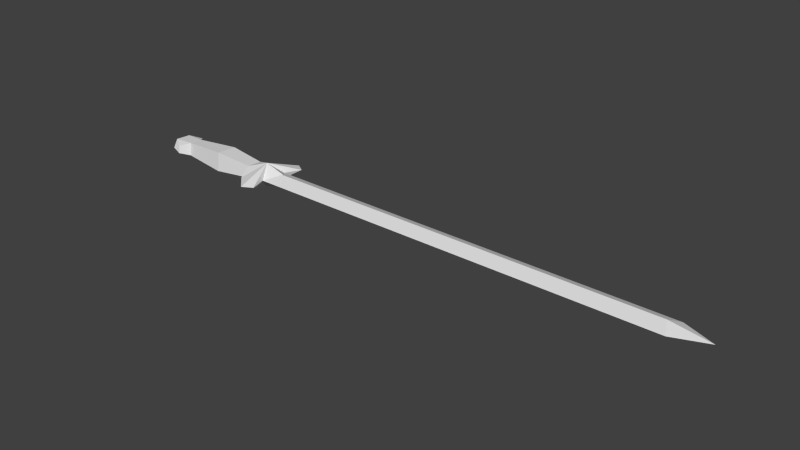 # Source: sword.blend  (saved by Blender 2.76.0; exported with 4.5.12 LTS)
import bpy
from mathutils import Matrix  # noqa: F401  (used for matrix-valued properties, if any)

bpy.ops.wm.read_factory_settings(use_empty=True)
scene = bpy.context.scene
scene.name = 'Scene'

# ---- collections
col_collection_1 = bpy.data.collections.new('Collection 1'); scene.collection.children.link(col_collection_1)

# ---- materials (node trees are filled in below, after node groups)
mat_samurai = bpy.data.materials.new('samurai')
mat_samurai.alpha_threshold = 0.0
mat_samurai.use_transparent_shadow = False
mat_samurai.roughness = 0.5
mat_samurai.specular_intensity = 0.0

# ---- material node trees

# ---- world
world_world = bpy.data.worlds.new('World'); scene.world = world_world
world_world.color = (0.05088, 0.05088, 0.05088)
world_world.use_sun_shadow = False
world_world.sun_shadow_jitter_overblur = 0.0
world_world.cycles.sampling_method = 'MANUAL'
world_world.cycles.sample_map_resolution = 256

# ---- meshes
me_object01_001 = bpy.data.meshes.new('Object01.001')
me_object01_001.from_pydata([(0.1283, -0.02825, 0.002248), (0.9561, 0.00137, 0.01074), (0.1282, 0.0008664, 0.0109), (0.9709, -0.02835, 0.001659), (0.9709, 0.02857, -0.001814), (1.036, 0.00019, -3.673e-05), (0.1283, 0.02854, -0.001218), (0.9561, -0.001178, -0.01087), (0.1282, -0.001681, -0.01071), (0.1405, -0.06381, 0.003863), (0.1095, 0.002721, 0.02319), (0.08755, -0.04525, 0.002716), (0.1206, -0.07681, 0.004595), (0.07498, -0.01414, 0.01286), (0.153, 0.001464, 0.01134), (0.07503, 0.01701, 0.01093), (0.08751, 0.04528, -0.002798), (0.1205, 0.077, -0.004698), (0.1404, 0.06397, -0.003912), (0.1095, -0.002697, -0.02331), (0.07506, -0.01693, -0.01108), (0.153, -0.001207, -0.01148), (0.07501, 0.01426, -0.01293), (-0.004624, 0.02338, 0.01763), (-0.004517, -0.01897, 0.0202), (-0.004569, -0.02336, -0.01774), (-0.004542, 0.01903, -0.02028), (-0.09535, 0.01485, 0.01223), (-0.09528, -0.01196, 0.01378), (-0.09536, 0.01177, -0.01387), (-0.09534, -0.0149, -0.01223), (-0.1342, 0.01702, 0.01113), (-0.1343, -0.01434, 0.01305), (-0.1101, 0.03151, 0.005932), (-0.1102, 0.02971, -0.009679), (-0.1255, 0.03063, -0.001919), (-0.1343, -0.01718, -0.01111), (-0.1342, 0.01419, -0.01304), (-0.1101, -0.03165, -0.005987), (-0.1101, -0.02993, 0.009712), (-0.1255, -0.03082, 0.001862), (-0.1506, -0.0001256, 3.129e-05)], [], [(0, 1, 2), (1, 0, 3), (4, 1, 5), (2, 1, 6), (4, 6, 1), (7, 0, 8), (0, 7, 3), (5, 7, 4), (4, 7, 6), (8, 6, 7), (7, 5, 3), (3, 5, 1), (9, 0, 10), (10, 11, 12), (11, 10, 13), (14, 10, 0), (15, 13, 10), (16, 10, 17), (18, 17, 10), (6, 18, 10), (19, 12, 11), (19, 0, 9), (20, 19, 11), (19, 6, 21), (19, 20, 22), (17, 19, 16), (19, 18, 6), (18, 19, 17), (11, 13, 20), (13, 15, 23), (23, 24, 13), (22, 20, 25), (25, 26, 22), (20, 13, 24), (24, 25, 20), (15, 22, 26), (26, 23, 15), (24, 23, 27), (27, 28, 24), (23, 26, 29), (29, 27, 23), (26, 25, 30), (30, 29, 26), (30, 24, 28), (24, 30, 25), (28, 27, 31), (31, 32, 28), (33, 34, 35), (29, 30, 36), (36, 37, 29), (38, 39, 40), (37, 31, 35), (32, 36, 40), (27, 29, 34), (34, 33, 27), (30, 28, 39), (39, 38, 30), (31, 27, 33), (33, 35, 31), (39, 32, 40), (32, 39, 28), (34, 37, 35), (37, 34, 29), (36, 30, 38), (38, 40, 36), (32, 31, 41), (31, 37, 41), (37, 36, 41), (36, 32, 41), (10, 14, 6), (19, 21, 0), (19, 22, 16), (16, 22, 15), (16, 15, 10), (12, 19, 9), (12, 9, 10)])
_uv = me_object01_001.uv_layers.new(name='UVMap')
_uv.uv.foreach_set('vector', [0.00225, 0.8542, 0.02455, 0.0923, 0.02455, 0.8542, 0.02455, 0.0923, 0.00225, 0.8542, 0.00225, 0.0759, 0.03885, 0.0261, 0.02455, 0.0923, 0.02455, 0.0037, 0.02455, 0.8542, 0.02455, 0.0923, 0.0469, 0.8542, 0.0469, 0.0759, 0.0469, 0.8542, 0.02455, 0.0923, 0.02455, 0.0923, 0.00225, 0.8542, 0.02455, 0.8542, 0.00225, 0.8542, 0.02455, 0.0923, 0.00225, 0.0759, 0.02455, 0.0037, 0.02455, 0.0923, 0.03885, 0.0261, 0.0469, 0.0759, 0.02455, 0.0923, 0.0469, 0.8542, 0.02455, 0.8542, 0.0469, 0.8542, 0.02455, 0.0923, 0.02455, 0.0923, 0.02455, 0.0037, 0.0103, 0.0261, 0.0103, 0.0261, 0.02455, 0.0037, 0.02455, 0.0923, 0.1383, 0.975, 0.1071, 0.9561, 0.09735, 0.922, 0.09735, 0.922, 0.1204, 0.8844, 0.1509, 0.941, 0.1204, 0.8844, 0.09735, 0.922, 0.09185, 0.863, 0.0768, 0.9965, 0.09735, 0.922, 0.1071, 0.9561, 0.0618, 0.863, 0.09185, 0.863, 0.09735, 0.922, 0.0332, 0.8844, 0.0563, 0.922, 0.0027, 0.941, 0.01525, 0.975, 0.0027, 0.941, 0.0563, 0.922, 0.0466, 0.9561, 0.01525, 0.975, 0.0563, 0.922, 0.09735, 0.922, 0.1509, 0.941, 0.1204, 0.8844, 0.09735, 0.922, 0.1071, 0.9561, 0.1383, 0.975, 0.09185, 0.863, 0.09735, 0.922, 0.1204, 0.8844, 0.0563, 0.922, 0.0466, 0.9561, 0.0768, 0.9965, 0.09735, 0.922, 0.09185, 0.863, 0.0618, 0.863, 0.0027, 0.941, 0.0563, 0.922, 0.0332, 0.8844, 0.0563, 0.922, 0.01525, 0.975, 0.0466, 0.9561, 0.01525, 0.975, 0.0563, 0.922, 0.0027, 0.941, 0.1387, 0.7147, 0.1365, 0.6933, 0.117, 0.6933, 0.09185, 0.863, 0.0618, 0.863, 0.05615, 0.7729, 0.05615, 0.7729, 0.0975, 0.7729, 0.09185, 0.863, 0.0618, 0.863, 0.09185, 0.863, 0.0975, 0.7729, 0.0975, 0.7729, 0.05615, 0.7729, 0.0618, 0.863, 0.117, 0.6933, 0.1365, 0.6933, 0.1425, 0.6033, 0.1425, 0.6033, 0.111, 0.6032, 0.117, 0.6933, 0.1365, 0.6933, 0.117, 0.6933, 0.1111, 0.6033, 0.1111, 0.6033, 0.1425, 0.6032, 0.1365, 0.6933, 0.09695, 0.6809, 0.05665, 0.6807, 0.06395, 0.5715, 0.06395, 0.5715, 0.0897, 0.5715, 0.09695, 0.6809, 0.142, 0.5111, 0.1115, 0.5113, 0.1161, 0.402, 0.1161, 0.402, 0.1374, 0.402, 0.142, 0.5111, 0.05665, 0.6809, 0.09695, 0.6807, 0.0897, 0.5715, 0.0897, 0.5715, 0.06395, 0.5715, 0.05665, 0.6809, 0.1161, 0.402, 0.142, 0.5113, 0.1374, 0.402, 0.142, 0.5113, 0.1161, 0.402, 0.1115, 0.5111, 0.0897, 0.5715, 0.06395, 0.5715, 0.0617, 0.5049, 0.0617, 0.5049, 0.09195, 0.5049, 0.0897, 0.5715, 0.1331, 0.3767, 0.1204, 0.3767, 0.1268, 0.3504, 0.06395, 0.5715, 0.0897, 0.5715, 0.09195, 0.5049, 0.09195, 0.5049, 0.0617, 0.5049, 0.06395, 0.5715, 0.1204, 0.3767, 0.1331, 0.3767, 0.1268, 0.3504, 0.1169, 0.3354, 0.1366, 0.3354, 0.1268, 0.3504, 0.1366, 0.3354, 0.1169, 0.3354, 0.1268, 0.3504, 0.1374, 0.402, 0.1161, 0.402, 0.1204, 0.3767, 0.1204, 0.3767, 0.1331, 0.3767, 0.1374, 0.402, 0.1161, 0.402, 0.1374, 0.402, 0.1331, 0.3767, 0.1331, 0.3767, 0.1204, 0.3767, 0.1161, 0.402, 0.0617, 0.5049, 0.06395, 0.5715, 0.0472, 0.5462, 0.0472, 0.5462, 0.0472, 0.5199, 0.0617, 0.5049, 0.1064, 0.5462, 0.09195, 0.5049, 0.1064, 0.5199, 0.09195, 0.5049, 0.1064, 0.5462, 0.0897, 0.5715, 0.0472, 0.5462, 0.0617, 0.5049, 0.0472, 0.5199, 0.0617, 0.5049, 0.0472, 0.5462, 0.06395, 0.5715, 0.09195, 0.5049, 0.0897, 0.5715, 0.1064, 0.5462, 0.1064, 0.5462, 0.1064, 0.5199, 0.09195, 0.5049, 0.09195, 0.5049, 0.0617, 0.5049, 0.0768, 0.477, 0.1366, 0.3354, 0.1169, 0.3354, 0.1268, 0.3076, 0.0617, 0.5049, 0.09195, 0.5049, 0.0768, 0.477, 0.1169, 0.3354, 0.1366, 0.3354, 0.1268, 0.3076, 0.0563, 0.922, 0.0768, 0.9965, 0.0466, 0.9561, 0.09735, 0.922, 0.0768, 0.9965, 0.1071, 0.9561, 0.0563, 0.922, 0.0618, 0.863, 0.0332, 0.8844, 0.1148, 0.7147, 0.117, 0.6933, 0.1365, 0.6933, 0.0332, 0.8844, 0.0618, 0.863, 0.0563, 0.922, 0.1509, 0.941, 0.09735, 0.922, 0.1383, 0.975, 0.1509, 0.941, 0.1383, 0.975, 0.09735, 0.922])
me_object01_001.materials.append(mat_samurai)
me_object01_001.use_remesh_preserve_volume = False
me_object01_001.use_remesh_preserve_attributes = False
me_object01_001.use_mirror_vertex_groups = False
me_object01_001.update()
me_object01_001.normals_split_custom_set([tuple(v) for v in zip(*[iter([0.0003745, -0.2845, 0.9587, 0.0003745, -0.2845, 0.9587, 0.0003745, -0.2845, 0.9587, 0.0006328, -0.2921, 0.9564, 0.0006328, -0.2921, 0.9564, 0.0006328, -0.2921, 0.9564, 0.131, 0.3556, 0.9254, 0.131, 0.3556, 0.9254, 0.131, 0.3556, 0.9254, -5.066e-05, 0.4001, 0.9165, -5.057e-05, 0.4001, 0.9165, -5.063e-05, 0.4001, 0.9165, 0.0006369, 0.4186, 0.9082, 0.0006369, 0.4186, 0.9082, 0.000637, 0.4186, 0.9082, 0.0001207, -0.4379, -0.899, 0.0001207, -0.4379, -0.899, 0.0001207, -0.4379, -0.899, -0.0006839, -0.4191, -0.9079, -0.0006839, -0.4191, -0.9079, -0.0006839, -0.4191, -0.9079, 0.1269, 0.2316, -0.9645, 0.1269, 0.2316, -0.9645, 0.1269, 0.2316, -0.9645, -0.0006913, 0.2927, -0.9562, -0.0006911, 0.2927, -0.9562, -0.0006912, 0.2927, -0.9562, -0.0003603, 0.3002, -0.9539, -0.0003604, 0.3002, -0.9539, -0.0003604, 0.3002, -0.9539, 0.1312, -0.3553, -0.9255, 0.1312, -0.3553, -0.9255, 0.1312, -0.3553, -0.9255, 0.1272, -0.2315, 0.9645, 0.1272, -0.2315, 0.9645, 0.1272, -0.2315, 0.9645, 0.8902, 0.3203, 0.3241, 0.8902, 0.3203, 0.3241, 0.8902, 0.3203, 0.3241, -0.2982, -0.2563, 0.9195, -0.2982, -0.2563, 0.9195, -0.2982, -0.2563, 0.9195, -0.1084, -0.348, 0.9312, -0.1084, -0.348, 0.9312, -0.1084, -0.348, 0.9312, 0.2214, -0.4495, 0.8654, 0.2214, -0.4495, 0.8654, 0.2214, -0.4495, 0.8654, -0.3126, 0.05733, 0.9482, -0.3126, 0.05733, 0.9482, -0.3126, 0.05733, 0.9482, -0.3081, 0.3746, 0.8745, -0.3081, 0.3746, 0.8745, -0.3081, 0.3746, 0.8745, 0.1752, 0.3235, 0.9299, 0.1752, 0.3235, 0.9299, 0.1752, 0.3235, 0.9299, 0.8801, -0.2724, 0.3888, 0.8801, -0.2724, 0.3888, 0.8801, -0.2724, 0.3888, -0.308, -0.375, -0.8744, -0.308, -0.375, -0.8744, -0.308, -0.375, -0.8744, 0.8863, 0.2887, -0.3621, 0.8863, 0.2887, -0.3621, 0.8863, 0.2887, -0.3621, -0.1133, -0.4745, -0.8729, -0.1133, -0.4745, -0.8729, -0.1133, -0.4745, -0.8729, 0.2165, 0.4743, -0.8533, 0.2165, 0.4743, -0.8533, 0.2165, 0.4743, -0.8533, -0.3129, -0.05765, -0.948, -0.3129, -0.05765, -0.948, -0.3129, -0.05765, -0.948, -0.299, 0.2561, -0.9193, -0.299, 0.2561, -0.9193, -0.299, 0.2561, -0.9193, 0.8967, -0.331, -0.2938, 0.8967, -0.331, -0.2938, 0.8967, -0.331, -0.2938, 0.1701, 0.2013, -0.9646, 0.1701, 0.2013, -0.9646, 0.1701, 0.2013, -0.9646, -0.9214, -0.386, 0.045, -0.9214, -0.386, 0.045, -0.9214, -0.386, 0.045, 0.08852, 0.06027, 0.9942, 0.08852, 0.06027, 0.9942, 0.08852, 0.06027, 0.9942, 0.08811, 0.06055, 0.9943, 0.08811, 0.06055, 0.9943, 0.08811, 0.06055, 0.9943, 0.08827, -0.06029, -0.9943, 0.08827, -0.06029, -0.9943, 0.08827, -0.06029, -0.9943, 0.0883, -0.06038, -0.9943, 0.0883, -0.06038, -0.9943, 0.0883, -0.06038, -0.9943, 0.07096, -0.9908, 0.1155, 0.07096, -0.9908, 0.1155, 0.07096, -0.9908, 0.1155, 0.0709, -0.9908, 0.1152, 0.0709, -0.9908, 0.1152, 0.0709, -0.9908, 0.1152, 0.0697, 0.9909, -0.1153, 0.0697, 0.9909, -0.1153, 0.0697, 0.9909, -0.1153, 0.06966, 0.9909, -0.1152, 0.06966, 0.9909, -0.1152, 0.06966, 0.9909, -0.1152, -0.06577, 0.06035, 0.996, -0.06577, 0.06035, 0.996, -0.06577, 0.06035, 0.996, -0.06568, 0.06036, 0.996, -0.06568, 0.06036, 0.996, -0.06568, 0.06036, 0.996, -0.08662, 0.9896, -0.1152, -0.08662, 0.9896, -0.1152, -0.08662, 0.9896, -0.1152, -0.08662, 0.9896, -0.1152, -0.08662, 0.9896, -0.1152, -0.08662, 0.9896, -0.1152, -0.06595, -0.06029, -0.996, -0.06595, -0.06029, -0.996, -0.06595, -0.06029, -0.996, -0.06578, -0.06067, -0.996, -0.06578, -0.06067, -0.996, -0.06578, -0.06067, -0.996, -0.08538, -0.9897, 0.1151, -0.08539, -0.9897, 0.1151, -0.08538, -0.9897, 0.1151, -0.08542, -0.9896, 0.1153, -0.08542, -0.9896, 0.1153, -0.08542, -0.9896, 0.1153, -0.02393, 0.06053, 0.9979, -0.02393, 0.06053, 0.9979, -0.02393, 0.06053, 0.9979, -0.024, 0.06049, 0.9979, -0.024, 0.06049, 0.9979, -0.024, 0.06049, 0.9979, -0.0006702, 0.9933, -0.1157, -0.0006702, 0.9933, -0.1157, -0.0006707, 0.9933, -0.1157, -0.02418, -0.06053, -0.9979, -0.02418, -0.06053, -0.9979, -0.02418, -0.06053, -0.9979, -0.02418, -0.06053, -0.9979, -0.02418, -0.06053, -0.9979, -0.02418, -0.06053, -0.9979, 0.0006504, -0.9933, 0.1156, 0.0006505, -0.9933, 0.1156, 0.0006497, -0.9933, 0.1156, -0.8638, 0.5004, -0.05816, -0.8638, 0.5004, -0.05816, -0.8638, 0.5004, -0.05816, -0.8632, -0.5015, 0.05851, -0.8632, -0.5015, 0.05851, -0.8632, -0.5015, 0.05851, 0.761, 0.6444, -0.07503, 0.761, 0.6444, -0.07503, 0.761, 0.6444, -0.07503, 0.761, 0.6444, -0.07499, 0.761, 0.6444, -0.07499, 0.761, 0.6444, -0.07499, 0.7618, -0.6434, 0.07483, 0.7618, -0.6434, 0.07483, 0.7618, -0.6434, 0.07483, 0.7618, -0.6434, 0.07484, 0.7618, -0.6434, 0.07484, 0.7618, -0.6434, 0.07484, -0.00626, 0.3447, 0.9387, -0.00626, 0.3447, 0.9387, -0.00626, 0.3447, 0.9387, -0.3328, 0.7542, 0.5661, -0.3328, 0.7542, 0.5661, -0.3328, 0.7542, 0.5661, -0.3159, -0.6433, 0.6974, -0.3159, -0.6433, 0.6974, -0.3159, -0.6433, 0.6974, -0.005785, -0.22, 0.9755, -0.005785, -0.22, 0.9755, -0.005785, -0.22, 0.9755, -0.3169, 0.643, -0.6972, -0.3169, 0.643, -0.6972, -0.3169, 0.643, -0.6972, -0.006408, 0.2201, -0.9755, -0.006408, 0.2201, -0.9755, -0.006408, 0.2201, -0.9755, -0.006225, -0.3448, -0.9387, -0.006225, -0.3448, -0.9387, -0.006225, -0.3448, -0.9387, -0.332, -0.7546, -0.566, -0.332, -0.7546, -0.566, -0.332, -0.7546, -0.566, -0.5982, 0.04822, 0.7999, -0.5982, 0.04822, 0.7999, -0.5982, 0.04822, 0.7999, -0.6946, 0.7146, -0.08311, -0.6946, 0.7146, -0.08311, -0.6946, 0.7146, -0.08311, -0.5984, -0.04882, -0.7997, -0.5984, -0.04882, -0.7997, -0.5984, -0.04882, -0.7997, -0.6937, -0.7154, 0.08341, -0.6937, -0.7154, 0.08341, -0.6937, -0.7154, 0.08341, 0.2314, 0.574, 0.7855, 0.2314, 0.574, 0.7855, 0.2314, 0.574, 0.7855, 0.2279, -0.5984, -0.7681, 0.2279, -0.5984, -0.7681, 0.2279, -0.5984, -0.7681, -0.1092, 0.348, -0.9311, -0.1092, 0.348, -0.9311, -0.1092, 0.348, -0.9311, -0.9219, 0.3849, -0.04477, -0.9219, 0.3849, -0.04477, -0.9219, 0.3849, -0.04477, -0.1139, 0.4742, 0.873, -0.1139, 0.4742, 0.873, -0.1139, 0.4742, 0.873, 0.1754, -0.3234, -0.9299, 0.1754, -0.3234, -0.9299, 0.1754, -0.3234, -0.9299, 0.1708, -0.2012, 0.9645, 0.1708, -0.2012, 0.9645, 0.1708, -0.2012, 0.9645])] * 3)])

# ---- objects
ob_object01_001 = bpy.data.objects.new('Object01.001', me_object01_001)

# ---- transforms, parenting, visibility, modifiers, constraints
ob_object01_001.location = (0.0, 0.0, 0.0)
ob_object01_001.lineart.crease_threshold = 0.0

# ---- collection membership
col_collection_1.objects.link(ob_object01_001)

# ---- scene / render settings (as saved in the file)
scene.frame_start = 1; scene.frame_end = 250; scene.frame_set(1)
scene.render.engine = 'BLENDER_EEVEE_NEXT'
scene.render.resolution_percentage = 50
scene.render.dither_intensity = 0.0
scene.cycles.use_denoising = False
scene.cycles.samples = 10
scene.cycles.sampling_pattern = 'TABULATED_SOBOL'
scene.cycles.light_sampling_threshold = 0.0
scene.cycles.use_adaptive_sampling = False
scene.cycles.use_light_tree = False
scene.cycles.blur_glossy = 0.0
scene.cycles.pixel_filter_type = 'GAUSSIAN'
scene.cycles.sample_clamp_indirect = 0.0
scene.view_settings.view_transform = 'Standard'
bpy.context.view_layer.update()

# ---- added for rendering (the .blend has no active camera and no usable light): camera, sun
cam_auto = bpy.data.cameras.new('AutoCamera')
cam_auto.lens = 50.0
cam_auto.sensor_width = 36.0
cam_auto.clip_end = 1000.0
ob_auto_camera = bpy.data.objects.new('AutoCamera', cam_auto)
scene.collection.objects.link(ob_auto_camera)
ob_auto_camera.location = (1.5502, -1.32904, 0.886029)
ob_auto_camera.rotation_euler = (1.09748, -7.21219e-08, 0.694738)
scene.camera = ob_auto_camera
light_auto_sun = bpy.data.lights.new('AutoSun', 'SUN')
light_auto_sun.energy = 3.0
light_auto_sun.angle = 0.0523599
ob_auto_sun = bpy.data.objects.new('AutoSun', light_auto_sun)
scene.collection.objects.link(ob_auto_sun)
ob_auto_sun.rotation_euler = (0.872665, 0.174533, 0.523599)
bpy.context.view_layer.update()
